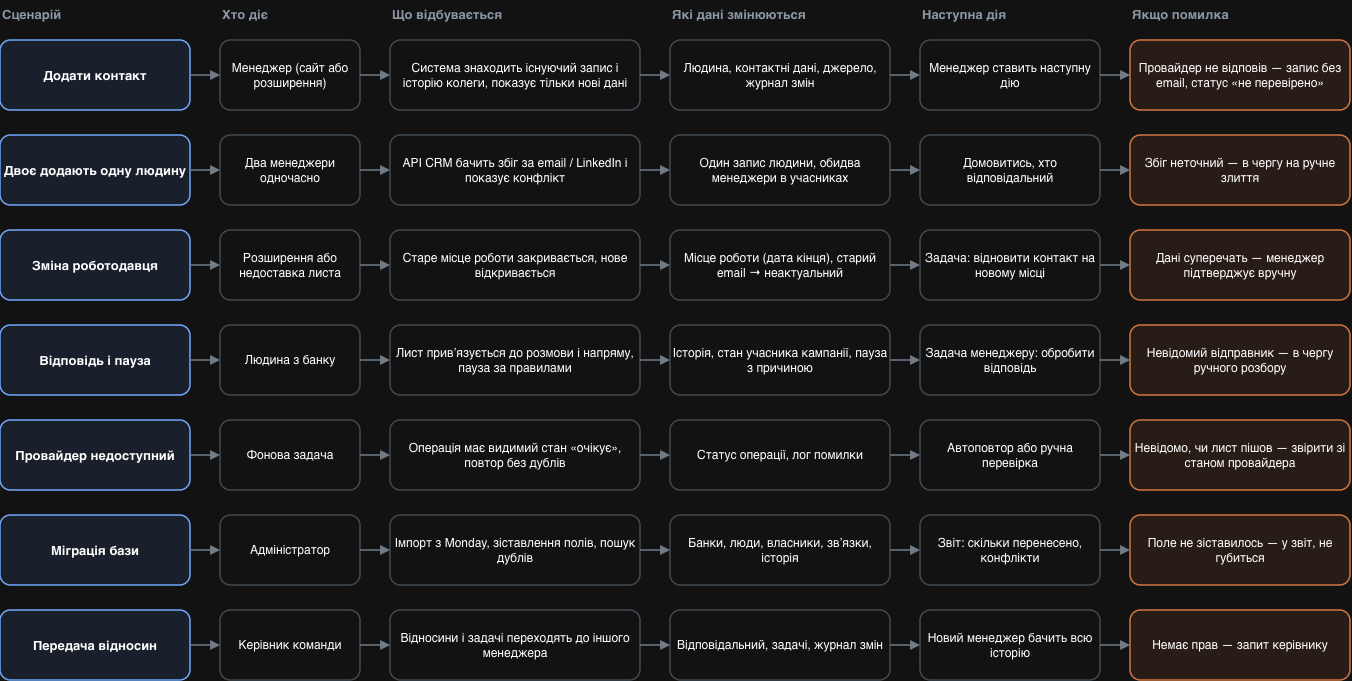

The diagram above was exported from draw.io. Its source (the exported page's mxGraphModel, read from the mxfile embedded in the PNG):
<mxGraphModel dx="1527" dy="1014" grid="1" gridSize="10" guides="1" tooltips="1" connect="1" arrows="1" fold="1" page="0" pageScale="1" pageWidth="850" pageHeight="1100" math="0" shadow="0">
  <root>
    <mxCell id="0" />
    <mxCell id="1" parent="0" />
    <mxCell id="n158" parent="1" style="text;html=1;whiteSpace=wrap;fontSize=13;fontColor=#5b6876;align=left;verticalAlign=top;fontStyle=1;" value="Сценарій" vertex="1">
      <mxGeometry height="30" width="190" x="40" y="20" as="geometry" />
    </mxCell>
    <mxCell id="n159" parent="1" style="text;html=1;whiteSpace=wrap;fontSize=13;fontColor=#5b6876;align=left;verticalAlign=top;fontStyle=1;" value="Хто діє" vertex="1">
      <mxGeometry height="30" width="140" x="260" y="20" as="geometry" />
    </mxCell>
    <mxCell id="n160" parent="1" style="text;html=1;whiteSpace=wrap;fontSize=13;fontColor=#5b6876;align=left;verticalAlign=top;fontStyle=1;" value="Що відбувається" vertex="1">
      <mxGeometry height="30" width="250" x="430" y="20" as="geometry" />
    </mxCell>
    <mxCell id="n161" parent="1" style="text;html=1;whiteSpace=wrap;fontSize=13;fontColor=#5b6876;align=left;verticalAlign=top;fontStyle=1;" value="Які дані змінюються" vertex="1">
      <mxGeometry height="30" width="220" x="710" y="20" as="geometry" />
    </mxCell>
    <mxCell id="n162" parent="1" style="text;html=1;whiteSpace=wrap;fontSize=13;fontColor=#5b6876;align=left;verticalAlign=top;fontStyle=1;" value="Наступна дія" vertex="1">
      <mxGeometry height="30" width="180" x="960" y="20" as="geometry" />
    </mxCell>
    <mxCell id="n163" parent="1" style="text;html=1;whiteSpace=wrap;fontSize=13;fontColor=#5b6876;align=left;verticalAlign=top;fontStyle=1;" value="Якщо помилка" vertex="1">
      <mxGeometry height="30" width="220" x="1170" y="20" as="geometry" />
    </mxCell>
    <mxCell id="n164" parent="1" style="rounded=1;whiteSpace=wrap;html=1;fillColor=#e8f0fc;strokeColor=#1f5fbf;strokeWidth=1.5;fontSize=13;fontStyle=1;" value="Додати контакт" vertex="1">
      <mxGeometry height="70" width="190" x="40" y="60" as="geometry" />
    </mxCell>
    <mxCell id="n165" parent="1" style="rounded=1;whiteSpace=wrap;html=1;fillColor=#ffffff;strokeColor=#b8c2cc;strokeWidth=1.5;fontSize=12;" value="Менеджер (сайт або розширення)" vertex="1">
      <mxGeometry height="70" width="140" x="260" y="60" as="geometry" />
    </mxCell>
    <mxCell id="n166" edge="1" parent="1" source="n164" style="edgeStyle=orthogonalEdgeStyle;rounded=1;html=1;endArrow=block;endFill=1;strokeWidth=2;fontSize=11;labelBackgroundColor=#ffffff;strokeColor=#7a8794;strokeWidth=1.5;" target="n165" value="">
      <mxGeometry relative="1" as="geometry" />
    </mxCell>
    <mxCell id="n167" parent="1" style="rounded=1;whiteSpace=wrap;html=1;fillColor=#ffffff;strokeColor=#b8c2cc;strokeWidth=1.5;fontSize=12;" value="Система знаходить існуючий запис і історію колеги, показує тільки нові дані" vertex="1">
      <mxGeometry height="70" width="250" x="430" y="60" as="geometry" />
    </mxCell>
    <mxCell id="n168" edge="1" parent="1" source="n165" style="edgeStyle=orthogonalEdgeStyle;rounded=1;html=1;endArrow=block;endFill=1;strokeWidth=2;fontSize=11;labelBackgroundColor=#ffffff;strokeColor=#7a8794;strokeWidth=1.5;" target="n167" value="">
      <mxGeometry relative="1" as="geometry" />
    </mxCell>
    <mxCell id="n169" parent="1" style="rounded=1;whiteSpace=wrap;html=1;fillColor=#ffffff;strokeColor=#b8c2cc;strokeWidth=1.5;fontSize=12;" value="Людина, контактні дані, джерело, журнал змін" vertex="1">
      <mxGeometry height="70" width="220" x="710" y="60" as="geometry" />
    </mxCell>
    <mxCell id="n170" edge="1" parent="1" source="n167" style="edgeStyle=orthogonalEdgeStyle;rounded=1;html=1;endArrow=block;endFill=1;strokeWidth=2;fontSize=11;labelBackgroundColor=#ffffff;strokeColor=#7a8794;strokeWidth=1.5;" target="n169" value="">
      <mxGeometry relative="1" as="geometry" />
    </mxCell>
    <mxCell id="n171" parent="1" style="rounded=1;whiteSpace=wrap;html=1;fillColor=#ffffff;strokeColor=#b8c2cc;strokeWidth=1.5;fontSize=12;" value="Менеджер ставить наступну дію" vertex="1">
      <mxGeometry height="70" width="180" x="960" y="60" as="geometry" />
    </mxCell>
    <mxCell id="n172" edge="1" parent="1" source="n169" style="edgeStyle=orthogonalEdgeStyle;rounded=1;html=1;endArrow=block;endFill=1;strokeWidth=2;fontSize=11;labelBackgroundColor=#ffffff;strokeColor=#7a8794;strokeWidth=1.5;" target="n171" value="">
      <mxGeometry relative="1" as="geometry" />
    </mxCell>
    <mxCell id="n173" parent="1" style="rounded=1;whiteSpace=wrap;html=1;fillColor=#fcefe7;strokeColor=#d0662a;strokeWidth=1.5;fontSize=12;" value="Провайдер не відповів — запис без email, статус «не перевірено»" vertex="1">
      <mxGeometry height="70" width="220" x="1170" y="60" as="geometry" />
    </mxCell>
    <mxCell id="n174" edge="1" parent="1" source="n171" style="edgeStyle=orthogonalEdgeStyle;rounded=1;html=1;endArrow=block;endFill=1;strokeWidth=2;fontSize=11;labelBackgroundColor=#ffffff;strokeColor=#7a8794;strokeWidth=1.5;" target="n173" value="">
      <mxGeometry relative="1" as="geometry" />
    </mxCell>
    <mxCell id="n175" parent="1" style="rounded=1;whiteSpace=wrap;html=1;fillColor=#e8f0fc;strokeColor=#1f5fbf;strokeWidth=1.5;fontSize=13;fontStyle=1;" value="Двоє додають одну людину" vertex="1">
      <mxGeometry height="70" width="190" x="40" y="155" as="geometry" />
    </mxCell>
    <mxCell id="n176" parent="1" style="rounded=1;whiteSpace=wrap;html=1;fillColor=#ffffff;strokeColor=#b8c2cc;strokeWidth=1.5;fontSize=12;" value="Два менеджери одночасно" vertex="1">
      <mxGeometry height="70" width="140" x="260" y="155" as="geometry" />
    </mxCell>
    <mxCell id="n177" edge="1" parent="1" source="n175" style="edgeStyle=orthogonalEdgeStyle;rounded=1;html=1;endArrow=block;endFill=1;strokeWidth=2;fontSize=11;labelBackgroundColor=#ffffff;strokeColor=#7a8794;strokeWidth=1.5;" target="n176" value="">
      <mxGeometry relative="1" as="geometry" />
    </mxCell>
    <mxCell id="n178" parent="1" style="rounded=1;whiteSpace=wrap;html=1;fillColor=#ffffff;strokeColor=#b8c2cc;strokeWidth=1.5;fontSize=12;" value="API CRM бачить збіг за email / LinkedIn і показує конфлікт" vertex="1">
      <mxGeometry height="70" width="250" x="430" y="155" as="geometry" />
    </mxCell>
    <mxCell id="n179" edge="1" parent="1" source="n176" style="edgeStyle=orthogonalEdgeStyle;rounded=1;html=1;endArrow=block;endFill=1;strokeWidth=2;fontSize=11;labelBackgroundColor=#ffffff;strokeColor=#7a8794;strokeWidth=1.5;" target="n178" value="">
      <mxGeometry relative="1" as="geometry" />
    </mxCell>
    <mxCell id="n180" parent="1" style="rounded=1;whiteSpace=wrap;html=1;fillColor=#ffffff;strokeColor=#b8c2cc;strokeWidth=1.5;fontSize=12;" value="Один запис людини, обидва менеджери в учасниках" vertex="1">
      <mxGeometry height="70" width="220" x="710" y="155" as="geometry" />
    </mxCell>
    <mxCell id="n181" edge="1" parent="1" source="n178" style="edgeStyle=orthogonalEdgeStyle;rounded=1;html=1;endArrow=block;endFill=1;strokeWidth=2;fontSize=11;labelBackgroundColor=#ffffff;strokeColor=#7a8794;strokeWidth=1.5;" target="n180" value="">
      <mxGeometry relative="1" as="geometry" />
    </mxCell>
    <mxCell id="n182" parent="1" style="rounded=1;whiteSpace=wrap;html=1;fillColor=#ffffff;strokeColor=#b8c2cc;strokeWidth=1.5;fontSize=12;" value="Домовитись, хто відповідальний" vertex="1">
      <mxGeometry height="70" width="180" x="960" y="155" as="geometry" />
    </mxCell>
    <mxCell id="n183" edge="1" parent="1" source="n180" style="edgeStyle=orthogonalEdgeStyle;rounded=1;html=1;endArrow=block;endFill=1;strokeWidth=2;fontSize=11;labelBackgroundColor=#ffffff;strokeColor=#7a8794;strokeWidth=1.5;" target="n182" value="">
      <mxGeometry relative="1" as="geometry" />
    </mxCell>
    <mxCell id="n184" parent="1" style="rounded=1;whiteSpace=wrap;html=1;fillColor=#fcefe7;strokeColor=#d0662a;strokeWidth=1.5;fontSize=12;" value="Збіг неточний — в чергу на ручне злиття" vertex="1">
      <mxGeometry height="70" width="220" x="1170" y="155" as="geometry" />
    </mxCell>
    <mxCell id="n185" edge="1" parent="1" source="n182" style="edgeStyle=orthogonalEdgeStyle;rounded=1;html=1;endArrow=block;endFill=1;strokeWidth=2;fontSize=11;labelBackgroundColor=#ffffff;strokeColor=#7a8794;strokeWidth=1.5;" target="n184" value="">
      <mxGeometry relative="1" as="geometry" />
    </mxCell>
    <mxCell id="n186" parent="1" style="rounded=1;whiteSpace=wrap;html=1;fillColor=#e8f0fc;strokeColor=#1f5fbf;strokeWidth=1.5;fontSize=13;fontStyle=1;" value="Зміна роботодавця" vertex="1">
      <mxGeometry height="70" width="190" x="40" y="250" as="geometry" />
    </mxCell>
    <mxCell id="n187" parent="1" style="rounded=1;whiteSpace=wrap;html=1;fillColor=#ffffff;strokeColor=#b8c2cc;strokeWidth=1.5;fontSize=12;" value="Розширення або недоставка листа" vertex="1">
      <mxGeometry height="70" width="140" x="260" y="250" as="geometry" />
    </mxCell>
    <mxCell id="n188" edge="1" parent="1" source="n186" style="edgeStyle=orthogonalEdgeStyle;rounded=1;html=1;endArrow=block;endFill=1;strokeWidth=2;fontSize=11;labelBackgroundColor=#ffffff;strokeColor=#7a8794;strokeWidth=1.5;" target="n187" value="">
      <mxGeometry relative="1" as="geometry" />
    </mxCell>
    <mxCell id="n189" parent="1" style="rounded=1;whiteSpace=wrap;html=1;fillColor=#ffffff;strokeColor=#b8c2cc;strokeWidth=1.5;fontSize=12;" value="Старе місце роботи закривається, нове відкривається" vertex="1">
      <mxGeometry height="70" width="250" x="430" y="250" as="geometry" />
    </mxCell>
    <mxCell id="n190" edge="1" parent="1" source="n187" style="edgeStyle=orthogonalEdgeStyle;rounded=1;html=1;endArrow=block;endFill=1;strokeWidth=2;fontSize=11;labelBackgroundColor=#ffffff;strokeColor=#7a8794;strokeWidth=1.5;" target="n189" value="">
      <mxGeometry relative="1" as="geometry" />
    </mxCell>
    <mxCell id="n191" parent="1" style="rounded=1;whiteSpace=wrap;html=1;fillColor=#ffffff;strokeColor=#b8c2cc;strokeWidth=1.5;fontSize=12;" value="Місце роботи (дата кінця), старий email → неактуальний" vertex="1">
      <mxGeometry height="70" width="220" x="710" y="250" as="geometry" />
    </mxCell>
    <mxCell id="n192" edge="1" parent="1" source="n189" style="edgeStyle=orthogonalEdgeStyle;rounded=1;html=1;endArrow=block;endFill=1;strokeWidth=2;fontSize=11;labelBackgroundColor=#ffffff;strokeColor=#7a8794;strokeWidth=1.5;" target="n191" value="">
      <mxGeometry relative="1" as="geometry" />
    </mxCell>
    <mxCell id="n193" parent="1" style="rounded=1;whiteSpace=wrap;html=1;fillColor=#ffffff;strokeColor=#b8c2cc;strokeWidth=1.5;fontSize=12;" value="Задача: відновити контакт на новому місці" vertex="1">
      <mxGeometry height="70" width="180" x="960" y="250" as="geometry" />
    </mxCell>
    <mxCell id="n194" edge="1" parent="1" source="n191" style="edgeStyle=orthogonalEdgeStyle;rounded=1;html=1;endArrow=block;endFill=1;strokeWidth=2;fontSize=11;labelBackgroundColor=#ffffff;strokeColor=#7a8794;strokeWidth=1.5;" target="n193" value="">
      <mxGeometry relative="1" as="geometry" />
    </mxCell>
    <mxCell id="n195" parent="1" style="rounded=1;whiteSpace=wrap;html=1;fillColor=#fcefe7;strokeColor=#d0662a;strokeWidth=1.5;fontSize=12;" value="Дані суперечать — менеджер підтверджує вручну" vertex="1">
      <mxGeometry height="70" width="220" x="1170" y="250" as="geometry" />
    </mxCell>
    <mxCell id="n196" edge="1" parent="1" source="n193" style="edgeStyle=orthogonalEdgeStyle;rounded=1;html=1;endArrow=block;endFill=1;strokeWidth=2;fontSize=11;labelBackgroundColor=#ffffff;strokeColor=#7a8794;strokeWidth=1.5;" target="n195" value="">
      <mxGeometry relative="1" as="geometry" />
    </mxCell>
    <mxCell id="n197" parent="1" style="rounded=1;whiteSpace=wrap;html=1;fillColor=#e8f0fc;strokeColor=#1f5fbf;strokeWidth=1.5;fontSize=13;fontStyle=1;" value="Відповідь і пауза" vertex="1">
      <mxGeometry height="70" width="190" x="40" y="345" as="geometry" />
    </mxCell>
    <mxCell id="n198" parent="1" style="rounded=1;whiteSpace=wrap;html=1;fillColor=#ffffff;strokeColor=#b8c2cc;strokeWidth=1.5;fontSize=12;" value="Людина з банку" vertex="1">
      <mxGeometry height="70" width="140" x="260" y="345" as="geometry" />
    </mxCell>
    <mxCell id="n199" edge="1" parent="1" source="n197" style="edgeStyle=orthogonalEdgeStyle;rounded=1;html=1;endArrow=block;endFill=1;strokeWidth=2;fontSize=11;labelBackgroundColor=#ffffff;strokeColor=#7a8794;strokeWidth=1.5;" target="n198" value="">
      <mxGeometry relative="1" as="geometry" />
    </mxCell>
    <mxCell id="n200" parent="1" style="rounded=1;whiteSpace=wrap;html=1;fillColor=#ffffff;strokeColor=#b8c2cc;strokeWidth=1.5;fontSize=12;" value="Лист прив’язується до розмови і напряму, пауза за правилами" vertex="1">
      <mxGeometry height="70" width="250" x="430" y="345" as="geometry" />
    </mxCell>
    <mxCell id="n201" edge="1" parent="1" source="n198" style="edgeStyle=orthogonalEdgeStyle;rounded=1;html=1;endArrow=block;endFill=1;strokeWidth=2;fontSize=11;labelBackgroundColor=#ffffff;strokeColor=#7a8794;strokeWidth=1.5;" target="n200" value="">
      <mxGeometry relative="1" as="geometry" />
    </mxCell>
    <mxCell id="n202" parent="1" style="rounded=1;whiteSpace=wrap;html=1;fillColor=#ffffff;strokeColor=#b8c2cc;strokeWidth=1.5;fontSize=12;" value="Історія, стан учасника кампанії, пауза з причиною" vertex="1">
      <mxGeometry height="70" width="220" x="710" y="345" as="geometry" />
    </mxCell>
    <mxCell id="n203" edge="1" parent="1" source="n200" style="edgeStyle=orthogonalEdgeStyle;rounded=1;html=1;endArrow=block;endFill=1;strokeWidth=2;fontSize=11;labelBackgroundColor=#ffffff;strokeColor=#7a8794;strokeWidth=1.5;" target="n202" value="">
      <mxGeometry relative="1" as="geometry" />
    </mxCell>
    <mxCell id="n204" parent="1" style="rounded=1;whiteSpace=wrap;html=1;fillColor=#ffffff;strokeColor=#b8c2cc;strokeWidth=1.5;fontSize=12;" value="Задача менеджеру: обробити відповідь" vertex="1">
      <mxGeometry height="70" width="180" x="960" y="345" as="geometry" />
    </mxCell>
    <mxCell id="n205" edge="1" parent="1" source="n202" style="edgeStyle=orthogonalEdgeStyle;rounded=1;html=1;endArrow=block;endFill=1;strokeWidth=2;fontSize=11;labelBackgroundColor=#ffffff;strokeColor=#7a8794;strokeWidth=1.5;" target="n204" value="">
      <mxGeometry relative="1" as="geometry" />
    </mxCell>
    <mxCell id="n206" parent="1" style="rounded=1;whiteSpace=wrap;html=1;fillColor=#fcefe7;strokeColor=#d0662a;strokeWidth=1.5;fontSize=12;" value="Невідомий відправник — в чергу ручного розбору" vertex="1">
      <mxGeometry height="70" width="220" x="1170" y="345" as="geometry" />
    </mxCell>
    <mxCell id="n207" edge="1" parent="1" source="n204" style="edgeStyle=orthogonalEdgeStyle;rounded=1;html=1;endArrow=block;endFill=1;strokeWidth=2;fontSize=11;labelBackgroundColor=#ffffff;strokeColor=#7a8794;strokeWidth=1.5;" target="n206" value="">
      <mxGeometry relative="1" as="geometry" />
    </mxCell>
    <mxCell id="n208" parent="1" style="rounded=1;whiteSpace=wrap;html=1;fillColor=#e8f0fc;strokeColor=#1f5fbf;strokeWidth=1.5;fontSize=13;fontStyle=1;" value="Провайдер недоступний" vertex="1">
      <mxGeometry height="70" width="190" x="40" y="440" as="geometry" />
    </mxCell>
    <mxCell id="n209" parent="1" style="rounded=1;whiteSpace=wrap;html=1;fillColor=#ffffff;strokeColor=#b8c2cc;strokeWidth=1.5;fontSize=12;" value="Фонова задача" vertex="1">
      <mxGeometry height="70" width="140" x="260" y="440" as="geometry" />
    </mxCell>
    <mxCell id="n210" edge="1" parent="1" source="n208" style="edgeStyle=orthogonalEdgeStyle;rounded=1;html=1;endArrow=block;endFill=1;strokeWidth=2;fontSize=11;labelBackgroundColor=#ffffff;strokeColor=#7a8794;strokeWidth=1.5;" target="n209" value="">
      <mxGeometry relative="1" as="geometry" />
    </mxCell>
    <mxCell id="n211" parent="1" style="rounded=1;whiteSpace=wrap;html=1;fillColor=#ffffff;strokeColor=#b8c2cc;strokeWidth=1.5;fontSize=12;" value="Операція має видимий стан «очікує», повтор без дублів" vertex="1">
      <mxGeometry height="70" width="250" x="430" y="440" as="geometry" />
    </mxCell>
    <mxCell id="n212" edge="1" parent="1" source="n209" style="edgeStyle=orthogonalEdgeStyle;rounded=1;html=1;endArrow=block;endFill=1;strokeWidth=2;fontSize=11;labelBackgroundColor=#ffffff;strokeColor=#7a8794;strokeWidth=1.5;" target="n211" value="">
      <mxGeometry relative="1" as="geometry" />
    </mxCell>
    <mxCell id="n213" parent="1" style="rounded=1;whiteSpace=wrap;html=1;fillColor=#ffffff;strokeColor=#b8c2cc;strokeWidth=1.5;fontSize=12;" value="Статус операції, лог помилки" vertex="1">
      <mxGeometry height="70" width="220" x="710" y="440" as="geometry" />
    </mxCell>
    <mxCell id="n214" edge="1" parent="1" source="n211" style="edgeStyle=orthogonalEdgeStyle;rounded=1;html=1;endArrow=block;endFill=1;strokeWidth=2;fontSize=11;labelBackgroundColor=#ffffff;strokeColor=#7a8794;strokeWidth=1.5;" target="n213" value="">
      <mxGeometry relative="1" as="geometry" />
    </mxCell>
    <mxCell id="n215" parent="1" style="rounded=1;whiteSpace=wrap;html=1;fillColor=#ffffff;strokeColor=#b8c2cc;strokeWidth=1.5;fontSize=12;" value="Автоповтор або ручна перевірка" vertex="1">
      <mxGeometry height="70" width="180" x="960" y="440" as="geometry" />
    </mxCell>
    <mxCell id="n216" edge="1" parent="1" source="n213" style="edgeStyle=orthogonalEdgeStyle;rounded=1;html=1;endArrow=block;endFill=1;strokeWidth=2;fontSize=11;labelBackgroundColor=#ffffff;strokeColor=#7a8794;strokeWidth=1.5;" target="n215" value="">
      <mxGeometry relative="1" as="geometry" />
    </mxCell>
    <mxCell id="n217" parent="1" style="rounded=1;whiteSpace=wrap;html=1;fillColor=#fcefe7;strokeColor=#d0662a;strokeWidth=1.5;fontSize=12;" value="Невідомо, чи лист пішов — звірити зі станом провайдера" vertex="1">
      <mxGeometry height="70" width="220" x="1170" y="440" as="geometry" />
    </mxCell>
    <mxCell id="n218" edge="1" parent="1" source="n215" style="edgeStyle=orthogonalEdgeStyle;rounded=1;html=1;endArrow=block;endFill=1;strokeWidth=2;fontSize=11;labelBackgroundColor=#ffffff;strokeColor=#7a8794;strokeWidth=1.5;" target="n217" value="">
      <mxGeometry relative="1" as="geometry" />
    </mxCell>
    <mxCell id="n219" parent="1" style="rounded=1;whiteSpace=wrap;html=1;fillColor=#e8f0fc;strokeColor=#1f5fbf;strokeWidth=1.5;fontSize=13;fontStyle=1;" value="Міграція бази" vertex="1">
      <mxGeometry height="70" width="190" x="40" y="535" as="geometry" />
    </mxCell>
    <mxCell id="n220" parent="1" style="rounded=1;whiteSpace=wrap;html=1;fillColor=#ffffff;strokeColor=#b8c2cc;strokeWidth=1.5;fontSize=12;" value="Адміністратор" vertex="1">
      <mxGeometry height="70" width="140" x="260" y="535" as="geometry" />
    </mxCell>
    <mxCell id="n221" edge="1" parent="1" source="n219" style="edgeStyle=orthogonalEdgeStyle;rounded=1;html=1;endArrow=block;endFill=1;strokeWidth=2;fontSize=11;labelBackgroundColor=#ffffff;strokeColor=#7a8794;strokeWidth=1.5;" target="n220" value="">
      <mxGeometry relative="1" as="geometry" />
    </mxCell>
    <mxCell id="n222" parent="1" style="rounded=1;whiteSpace=wrap;html=1;fillColor=#ffffff;strokeColor=#b8c2cc;strokeWidth=1.5;fontSize=12;" value="Імпорт з Monday, зіставлення полів, пошук дублів" vertex="1">
      <mxGeometry height="70" width="250" x="430" y="535" as="geometry" />
    </mxCell>
    <mxCell id="n223" edge="1" parent="1" source="n220" style="edgeStyle=orthogonalEdgeStyle;rounded=1;html=1;endArrow=block;endFill=1;strokeWidth=2;fontSize=11;labelBackgroundColor=#ffffff;strokeColor=#7a8794;strokeWidth=1.5;" target="n222" value="">
      <mxGeometry relative="1" as="geometry" />
    </mxCell>
    <mxCell id="n224" parent="1" style="rounded=1;whiteSpace=wrap;html=1;fillColor=#ffffff;strokeColor=#b8c2cc;strokeWidth=1.5;fontSize=12;" value="Банки, люди, власники, зв’язки, історія" vertex="1">
      <mxGeometry height="70" width="220" x="710" y="535" as="geometry" />
    </mxCell>
    <mxCell id="n225" edge="1" parent="1" source="n222" style="edgeStyle=orthogonalEdgeStyle;rounded=1;html=1;endArrow=block;endFill=1;strokeWidth=2;fontSize=11;labelBackgroundColor=#ffffff;strokeColor=#7a8794;strokeWidth=1.5;" target="n224" value="">
      <mxGeometry relative="1" as="geometry" />
    </mxCell>
    <mxCell id="n226" parent="1" style="rounded=1;whiteSpace=wrap;html=1;fillColor=#ffffff;strokeColor=#b8c2cc;strokeWidth=1.5;fontSize=12;" value="Звіт: скільки перенесено, конфлікти" vertex="1">
      <mxGeometry height="70" width="180" x="960" y="535" as="geometry" />
    </mxCell>
    <mxCell id="n227" edge="1" parent="1" source="n224" style="edgeStyle=orthogonalEdgeStyle;rounded=1;html=1;endArrow=block;endFill=1;strokeWidth=2;fontSize=11;labelBackgroundColor=#ffffff;strokeColor=#7a8794;strokeWidth=1.5;" target="n226" value="">
      <mxGeometry relative="1" as="geometry" />
    </mxCell>
    <mxCell id="n228" parent="1" style="rounded=1;whiteSpace=wrap;html=1;fillColor=#fcefe7;strokeColor=#d0662a;strokeWidth=1.5;fontSize=12;" value="Поле не зіставилось — у звіт, не губиться" vertex="1">
      <mxGeometry height="70" width="220" x="1170" y="535" as="geometry" />
    </mxCell>
    <mxCell id="n229" edge="1" parent="1" source="n226" style="edgeStyle=orthogonalEdgeStyle;rounded=1;html=1;endArrow=block;endFill=1;strokeWidth=2;fontSize=11;labelBackgroundColor=#ffffff;strokeColor=#7a8794;strokeWidth=1.5;" target="n228" value="">
      <mxGeometry relative="1" as="geometry" />
    </mxCell>
    <mxCell id="n230" parent="1" style="rounded=1;whiteSpace=wrap;html=1;fillColor=#e8f0fc;strokeColor=#1f5fbf;strokeWidth=1.5;fontSize=13;fontStyle=1;" value="Передача відносин" vertex="1">
      <mxGeometry height="70" width="190" x="40" y="630" as="geometry" />
    </mxCell>
    <mxCell id="n231" parent="1" style="rounded=1;whiteSpace=wrap;html=1;fillColor=#ffffff;strokeColor=#b8c2cc;strokeWidth=1.5;fontSize=12;" value="Керівник команди" vertex="1">
      <mxGeometry height="70" width="140" x="260" y="630" as="geometry" />
    </mxCell>
    <mxCell id="n232" edge="1" parent="1" source="n230" style="edgeStyle=orthogonalEdgeStyle;rounded=1;html=1;endArrow=block;endFill=1;strokeWidth=2;fontSize=11;labelBackgroundColor=#ffffff;strokeColor=#7a8794;strokeWidth=1.5;" target="n231" value="">
      <mxGeometry relative="1" as="geometry" />
    </mxCell>
    <mxCell id="n233" parent="1" style="rounded=1;whiteSpace=wrap;html=1;fillColor=#ffffff;strokeColor=#b8c2cc;strokeWidth=1.5;fontSize=12;" value="Відносини і задачі переходять до іншого менеджера" vertex="1">
      <mxGeometry height="70" width="250" x="430" y="630" as="geometry" />
    </mxCell>
    <mxCell id="n234" edge="1" parent="1" source="n231" style="edgeStyle=orthogonalEdgeStyle;rounded=1;html=1;endArrow=block;endFill=1;strokeWidth=2;fontSize=11;labelBackgroundColor=#ffffff;strokeColor=#7a8794;strokeWidth=1.5;" target="n233" value="">
      <mxGeometry relative="1" as="geometry" />
    </mxCell>
    <mxCell id="n235" parent="1" style="rounded=1;whiteSpace=wrap;html=1;fillColor=#ffffff;strokeColor=#b8c2cc;strokeWidth=1.5;fontSize=12;" value="Відповідальний, задачі, журнал змін" vertex="1">
      <mxGeometry height="70" width="220" x="710" y="630" as="geometry" />
    </mxCell>
    <mxCell id="n236" edge="1" parent="1" source="n233" style="edgeStyle=orthogonalEdgeStyle;rounded=1;html=1;endArrow=block;endFill=1;strokeWidth=2;fontSize=11;labelBackgroundColor=#ffffff;strokeColor=#7a8794;strokeWidth=1.5;" target="n235" value="">
      <mxGeometry relative="1" as="geometry" />
    </mxCell>
    <mxCell id="n237" parent="1" style="rounded=1;whiteSpace=wrap;html=1;fillColor=#ffffff;strokeColor=#b8c2cc;strokeWidth=1.5;fontSize=12;" value="Новий менеджер бачить всю історію" vertex="1">
      <mxGeometry height="70" width="180" x="960" y="630" as="geometry" />
    </mxCell>
    <mxCell id="n238" edge="1" parent="1" source="n235" style="edgeStyle=orthogonalEdgeStyle;rounded=1;html=1;endArrow=block;endFill=1;strokeWidth=2;fontSize=11;labelBackgroundColor=#ffffff;strokeColor=#7a8794;strokeWidth=1.5;" target="n237" value="">
      <mxGeometry relative="1" as="geometry" />
    </mxCell>
    <mxCell id="n239" parent="1" style="rounded=1;whiteSpace=wrap;html=1;fillColor=#fcefe7;strokeColor=#d0662a;strokeWidth=1.5;fontSize=12;" value="Немає прав — запит керівнику" vertex="1">
      <mxGeometry height="70" width="220" x="1170" y="630" as="geometry" />
    </mxCell>
    <mxCell id="n240" edge="1" parent="1" source="n237" style="edgeStyle=orthogonalEdgeStyle;rounded=1;html=1;endArrow=block;endFill=1;strokeWidth=2;fontSize=11;labelBackgroundColor=#ffffff;strokeColor=#7a8794;strokeWidth=1.5;" target="n239" value="">
      <mxGeometry relative="1" as="geometry" />
    </mxCell>
  </root>
</mxGraphModel>